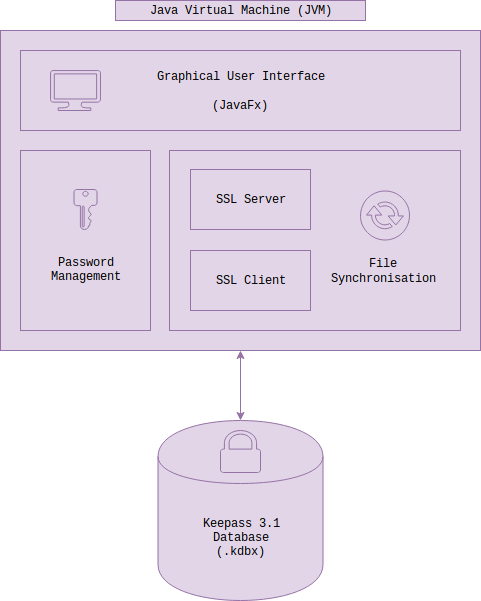

The diagram above was exported from draw.io. Its source (the exported page's mxGraphModel, read from the mxfile embedded in the PNG):
<mxGraphModel dx="1394" dy="736" grid="1" gridSize="10" guides="1" tooltips="1" connect="1" arrows="1" fold="1" page="1" pageScale="1" pageWidth="827" pageHeight="1169" math="0" shadow="0">
  <root>
    <mxCell id="0" />
    <mxCell id="1" parent="0" />
    <mxCell id="cijfWgPqcKv7KWx8oD4a-2" value="" style="rounded=0;whiteSpace=wrap;html=1;fontFamily=Courier New;fillColor=#e1d5e7;strokeColor=#9673a6;" vertex="1" parent="1">
      <mxGeometry x="50" y="170" width="480" height="320" as="geometry" />
    </mxCell>
    <mxCell id="cijfWgPqcKv7KWx8oD4a-5" value="&lt;div&gt;Graphical User Interface&lt;/div&gt;&lt;div&gt;&lt;br&gt;&lt;/div&gt;&lt;div&gt;(JavaFx)&lt;br&gt;&lt;/div&gt;" style="rounded=0;whiteSpace=wrap;html=1;fontFamily=Courier New;fillColor=#e1d5e7;strokeColor=#9673a6;" vertex="1" parent="1">
      <mxGeometry x="70" y="190" width="440" height="80" as="geometry" />
    </mxCell>
    <mxCell id="cijfWgPqcKv7KWx8oD4a-6" value="&lt;div&gt;&lt;br&gt;&lt;/div&gt;&lt;div&gt;&lt;br&gt;&lt;/div&gt;&lt;div&gt;&lt;br&gt;&lt;/div&gt;&lt;div&gt;&lt;br&gt;&lt;/div&gt;&lt;div&gt;Password&lt;/div&gt;&lt;div&gt; Management&lt;/div&gt;" style="rounded=0;whiteSpace=wrap;html=1;fontFamily=Courier New;fillColor=#e1d5e7;strokeColor=#9673a6;" vertex="1" parent="1">
      <mxGeometry x="70" y="290" width="130" height="180" as="geometry" />
    </mxCell>
    <mxCell id="cijfWgPqcKv7KWx8oD4a-7" value="" style="rounded=0;whiteSpace=wrap;html=1;fontFamily=Courier New;fillColor=#e1d5e7;strokeColor=#9673a6;" vertex="1" parent="1">
      <mxGeometry x="219" y="290" width="291" height="180" as="geometry" />
    </mxCell>
    <mxCell id="cijfWgPqcKv7KWx8oD4a-11" value="&lt;font&gt;Java Virtual Machine (JVM)&lt;/font&gt;" style="text;html=1;strokeColor=#9673a6;fillColor=#e1d5e7;align=center;verticalAlign=middle;whiteSpace=wrap;rounded=0;fontFamily=Courier New;" vertex="1" parent="1">
      <mxGeometry x="165" y="140" width="250" height="20" as="geometry" />
    </mxCell>
    <mxCell id="cijfWgPqcKv7KWx8oD4a-37" style="edgeStyle=orthogonalEdgeStyle;rounded=0;orthogonalLoop=1;jettySize=auto;html=1;entryX=0.5;entryY=1;entryDx=0;entryDy=0;startArrow=classic;startFill=1;fontFamily=Courier New;fillColor=#e1d5e7;strokeColor=#9673a6;" edge="1" parent="1" source="cijfWgPqcKv7KWx8oD4a-12" target="cijfWgPqcKv7KWx8oD4a-2">
      <mxGeometry relative="1" as="geometry" />
    </mxCell>
    <mxCell id="cijfWgPqcKv7KWx8oD4a-12" value="&lt;div&gt;&lt;br&gt;&lt;/div&gt;&lt;div&gt;Keepass 3.1&lt;/div&gt;&lt;div&gt;Database&lt;/div&gt;&lt;div&gt;(.kdbx)&lt;br&gt;&lt;/div&gt;" style="shape=cylinder;whiteSpace=wrap;html=1;boundedLbl=1;backgroundOutline=1;fontFamily=Courier New;fillColor=#e1d5e7;strokeColor=#9673a6;" vertex="1" parent="1">
      <mxGeometry x="207.5" y="560" width="165" height="180" as="geometry" />
    </mxCell>
    <mxCell id="cijfWgPqcKv7KWx8oD4a-14" value="" style="verticalLabelPosition=bottom;html=1;verticalAlign=top;align=center;strokeColor=#9673a6;fillColor=#e1d5e7;shape=mxgraph.azure.computer;pointerEvents=1;fontFamily=Courier New;" vertex="1" parent="1">
      <mxGeometry x="100" y="210" width="50" height="40" as="geometry" />
    </mxCell>
    <mxCell id="cijfWgPqcKv7KWx8oD4a-15" value="" style="pointerEvents=1;shadow=0;dashed=0;html=1;strokeColor=#9673a6;labelPosition=center;verticalLabelPosition=bottom;verticalAlign=top;align=center;shape=mxgraph.mscae.enterprise.key_permissions;fillColor=#e1d5e7;fontFamily=Courier New;" vertex="1" parent="1">
      <mxGeometry x="123.5" y="329" width="23" height="40" as="geometry" />
    </mxCell>
    <mxCell id="cijfWgPqcKv7KWx8oD4a-18" value="" style="pointerEvents=1;shadow=0;dashed=0;html=1;strokeColor=#9673a6;labelPosition=center;verticalLabelPosition=bottom;verticalAlign=top;outlineConnect=0;align=center;shape=mxgraph.office.security.lock_protected;fillColor=#e1d5e7;fontFamily=Courier New;" vertex="1" parent="1">
      <mxGeometry x="270" y="570" width="40" height="42" as="geometry" />
    </mxCell>
    <mxCell id="cijfWgPqcKv7KWx8oD4a-21" value="SSL Server" style="rounded=0;whiteSpace=wrap;html=1;fillColor=#e1d5e7;fontFamily=Courier New;strokeColor=#9673a6;" vertex="1" parent="1">
      <mxGeometry x="240" y="309" width="120" height="60" as="geometry" />
    </mxCell>
    <mxCell id="cijfWgPqcKv7KWx8oD4a-22" value="SSL Client" style="rounded=0;whiteSpace=wrap;html=1;fillColor=#e1d5e7;fontFamily=Courier New;strokeColor=#9673a6;" vertex="1" parent="1">
      <mxGeometry x="240" y="390" width="120" height="60" as="geometry" />
    </mxCell>
    <mxCell id="cijfWgPqcKv7KWx8oD4a-23" value="" style="pointerEvents=1;shadow=0;dashed=0;html=1;strokeColor=#9673a6;fillColor=#e1d5e7;labelPosition=center;verticalLabelPosition=bottom;verticalAlign=top;outlineConnect=0;align=center;shape=mxgraph.office.communications.exchange_active_sync;fontFamily=Courier New;" vertex="1" parent="1">
      <mxGeometry x="410" y="330.5" width="49" height="49" as="geometry" />
    </mxCell>
    <mxCell id="cijfWgPqcKv7KWx8oD4a-24" value="File Synchronisation" style="text;html=1;strokeColor=none;fillColor=#e1d5e7;align=center;verticalAlign=middle;whiteSpace=wrap;rounded=0;fontFamily=Courier New;" vertex="1" parent="1">
      <mxGeometry x="413" y="400" width="40" height="20" as="geometry" />
    </mxCell>
  </root>
</mxGraphModel>